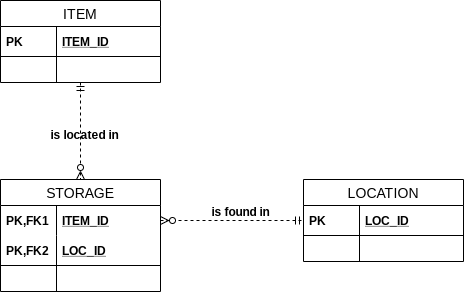

The diagram above was exported from draw.io. Its source (the exported page's mxGraphModel, read from the mxfile embedded in the PNG):
<mxGraphModel dx="864" dy="504" grid="0" gridSize="10" guides="1" tooltips="1" connect="1" arrows="1" fold="1" page="1" pageScale="1" pageWidth="1169" pageHeight="827" math="0" shadow="0">
  <root>
    <mxCell id="0" />
    <mxCell id="1" parent="0" />
    <mxCell id="YQzXqQN8qVInOC20gQF4-22" style="edgeStyle=orthogonalEdgeStyle;rounded=0;orthogonalLoop=1;jettySize=auto;html=1;entryX=0.5;entryY=0;entryDx=0;entryDy=0;endArrow=ERzeroToMany;endFill=1;startArrow=ERmandOne;startFill=0;dashed=1;" edge="1" parent="1" source="YQzXqQN8qVInOC20gQF4-1" target="YQzXqQN8qVInOC20gQF4-15">
      <mxGeometry relative="1" as="geometry" />
    </mxCell>
    <mxCell id="YQzXqQN8qVInOC20gQF4-1" value="ITEM" style="swimlane;fontStyle=0;childLayout=stackLayout;horizontal=1;startSize=26;horizontalStack=0;resizeParent=1;resizeParentMax=0;resizeLast=0;collapsible=1;marginBottom=0;align=center;fontSize=14;" vertex="1" parent="1">
      <mxGeometry x="291" y="157" width="160" height="82" as="geometry" />
    </mxCell>
    <mxCell id="YQzXqQN8qVInOC20gQF4-4" value="ITEM_ID" style="shape=partialRectangle;top=0;left=0;right=0;bottom=1;align=left;verticalAlign=middle;fillColor=none;spacingLeft=60;spacingRight=4;overflow=hidden;rotatable=0;points=[[0,0.5],[1,0.5]];portConstraint=eastwest;dropTarget=0;fontStyle=5;fontSize=12;" vertex="1" parent="YQzXqQN8qVInOC20gQF4-1">
      <mxGeometry y="26" width="160" height="30" as="geometry" />
    </mxCell>
    <mxCell id="YQzXqQN8qVInOC20gQF4-5" value="PK" style="shape=partialRectangle;fontStyle=1;top=0;left=0;bottom=0;fillColor=none;align=left;verticalAlign=middle;spacingLeft=4;spacingRight=4;overflow=hidden;rotatable=0;points=[];portConstraint=eastwest;part=1;fontSize=12;" vertex="1" connectable="0" parent="YQzXqQN8qVInOC20gQF4-4">
      <mxGeometry width="56" height="30" as="geometry" />
    </mxCell>
    <mxCell id="YQzXqQN8qVInOC20gQF4-6" value="" style="shape=partialRectangle;top=0;left=0;right=0;bottom=0;align=left;verticalAlign=top;fillColor=none;spacingLeft=60;spacingRight=4;overflow=hidden;rotatable=0;points=[[0,0.5],[1,0.5]];portConstraint=eastwest;dropTarget=0;fontSize=12;" vertex="1" parent="YQzXqQN8qVInOC20gQF4-1">
      <mxGeometry y="56" width="160" height="26" as="geometry" />
    </mxCell>
    <mxCell id="YQzXqQN8qVInOC20gQF4-7" value="" style="shape=partialRectangle;top=0;left=0;bottom=0;fillColor=none;align=left;verticalAlign=top;spacingLeft=4;spacingRight=4;overflow=hidden;rotatable=0;points=[];portConstraint=eastwest;part=1;fontSize=12;" vertex="1" connectable="0" parent="YQzXqQN8qVInOC20gQF4-6">
      <mxGeometry width="56" height="26" as="geometry" />
    </mxCell>
    <mxCell id="YQzXqQN8qVInOC20gQF4-15" value="STORAGE" style="swimlane;fontStyle=0;childLayout=stackLayout;horizontal=1;startSize=26;horizontalStack=0;resizeParent=1;resizeParentMax=0;resizeLast=0;collapsible=1;marginBottom=0;align=center;fontSize=14;" vertex="1" parent="1">
      <mxGeometry x="291" y="336" width="160" height="112" as="geometry" />
    </mxCell>
    <mxCell id="YQzXqQN8qVInOC20gQF4-16" value="ITEM_ID" style="shape=partialRectangle;top=0;left=0;right=0;bottom=0;align=left;verticalAlign=middle;fillColor=none;spacingLeft=60;spacingRight=4;overflow=hidden;rotatable=0;points=[[0,0.5],[1,0.5]];portConstraint=eastwest;dropTarget=0;fontStyle=5;fontSize=12;" vertex="1" parent="YQzXqQN8qVInOC20gQF4-15">
      <mxGeometry y="26" width="160" height="30" as="geometry" />
    </mxCell>
    <mxCell id="YQzXqQN8qVInOC20gQF4-17" value="PK,FK1" style="shape=partialRectangle;fontStyle=1;top=0;left=0;bottom=0;fillColor=none;align=left;verticalAlign=middle;spacingLeft=4;spacingRight=4;overflow=hidden;rotatable=0;points=[];portConstraint=eastwest;part=1;fontSize=12;" vertex="1" connectable="0" parent="YQzXqQN8qVInOC20gQF4-16">
      <mxGeometry width="56" height="30" as="geometry" />
    </mxCell>
    <mxCell id="YQzXqQN8qVInOC20gQF4-18" value="LOC_ID" style="shape=partialRectangle;top=0;left=0;right=0;bottom=1;align=left;verticalAlign=middle;fillColor=none;spacingLeft=60;spacingRight=4;overflow=hidden;rotatable=0;points=[[0,0.5],[1,0.5]];portConstraint=eastwest;dropTarget=0;fontStyle=5;fontSize=12;" vertex="1" parent="YQzXqQN8qVInOC20gQF4-15">
      <mxGeometry y="56" width="160" height="30" as="geometry" />
    </mxCell>
    <mxCell id="YQzXqQN8qVInOC20gQF4-19" value="PK,FK2" style="shape=partialRectangle;fontStyle=1;top=0;left=0;bottom=0;fillColor=none;align=left;verticalAlign=middle;spacingLeft=4;spacingRight=4;overflow=hidden;rotatable=0;points=[];portConstraint=eastwest;part=1;fontSize=12;" vertex="1" connectable="0" parent="YQzXqQN8qVInOC20gQF4-18">
      <mxGeometry width="56" height="30" as="geometry" />
    </mxCell>
    <mxCell id="YQzXqQN8qVInOC20gQF4-20" value="" style="shape=partialRectangle;top=0;left=0;right=0;bottom=0;align=left;verticalAlign=top;fillColor=none;spacingLeft=60;spacingRight=4;overflow=hidden;rotatable=0;points=[[0,0.5],[1,0.5]];portConstraint=eastwest;dropTarget=0;fontSize=12;" vertex="1" parent="YQzXqQN8qVInOC20gQF4-15">
      <mxGeometry y="86" width="160" height="26" as="geometry" />
    </mxCell>
    <mxCell id="YQzXqQN8qVInOC20gQF4-21" value="" style="shape=partialRectangle;top=0;left=0;bottom=0;fillColor=none;align=left;verticalAlign=top;spacingLeft=4;spacingRight=4;overflow=hidden;rotatable=0;points=[];portConstraint=eastwest;part=1;fontSize=12;" vertex="1" connectable="0" parent="YQzXqQN8qVInOC20gQF4-20">
      <mxGeometry width="56" height="26" as="geometry" />
    </mxCell>
    <mxCell id="YQzXqQN8qVInOC20gQF4-23" style="edgeStyle=orthogonalEdgeStyle;rounded=0;orthogonalLoop=1;jettySize=auto;html=1;entryX=0;entryY=0.5;entryDx=0;entryDy=0;endArrow=ERmandOne;endFill=0;startArrow=ERzeroToMany;startFill=1;dashed=1;" edge="1" parent="1" source="YQzXqQN8qVInOC20gQF4-16" target="YQzXqQN8qVInOC20gQF4-11">
      <mxGeometry relative="1" as="geometry" />
    </mxCell>
    <mxCell id="YQzXqQN8qVInOC20gQF4-10" value="LOCATION" style="swimlane;fontStyle=0;childLayout=stackLayout;horizontal=1;startSize=26;horizontalStack=0;resizeParent=1;resizeParentMax=0;resizeLast=0;collapsible=1;marginBottom=0;align=center;fontSize=14;" vertex="1" parent="1">
      <mxGeometry x="594" y="336" width="160" height="82" as="geometry" />
    </mxCell>
    <mxCell id="YQzXqQN8qVInOC20gQF4-11" value="LOC_ID" style="shape=partialRectangle;top=0;left=0;right=0;bottom=1;align=left;verticalAlign=middle;fillColor=none;spacingLeft=60;spacingRight=4;overflow=hidden;rotatable=0;points=[[0,0.5],[1,0.5]];portConstraint=eastwest;dropTarget=0;fontStyle=5;fontSize=12;" vertex="1" parent="YQzXqQN8qVInOC20gQF4-10">
      <mxGeometry y="26" width="160" height="30" as="geometry" />
    </mxCell>
    <mxCell id="YQzXqQN8qVInOC20gQF4-12" value="PK" style="shape=partialRectangle;fontStyle=1;top=0;left=0;bottom=0;fillColor=none;align=left;verticalAlign=middle;spacingLeft=4;spacingRight=4;overflow=hidden;rotatable=0;points=[];portConstraint=eastwest;part=1;fontSize=12;" vertex="1" connectable="0" parent="YQzXqQN8qVInOC20gQF4-11">
      <mxGeometry width="56" height="30" as="geometry" />
    </mxCell>
    <mxCell id="YQzXqQN8qVInOC20gQF4-13" value="" style="shape=partialRectangle;top=0;left=0;right=0;bottom=0;align=left;verticalAlign=top;fillColor=none;spacingLeft=60;spacingRight=4;overflow=hidden;rotatable=0;points=[[0,0.5],[1,0.5]];portConstraint=eastwest;dropTarget=0;fontSize=12;" vertex="1" parent="YQzXqQN8qVInOC20gQF4-10">
      <mxGeometry y="56" width="160" height="26" as="geometry" />
    </mxCell>
    <mxCell id="YQzXqQN8qVInOC20gQF4-14" value="" style="shape=partialRectangle;top=0;left=0;bottom=0;fillColor=none;align=left;verticalAlign=top;spacingLeft=4;spacingRight=4;overflow=hidden;rotatable=0;points=[];portConstraint=eastwest;part=1;fontSize=12;" vertex="1" connectable="0" parent="YQzXqQN8qVInOC20gQF4-13">
      <mxGeometry width="56" height="26" as="geometry" />
    </mxCell>
    <mxCell id="YQzXqQN8qVInOC20gQF4-24" value="&lt;b&gt;is located in&lt;/b&gt;" style="text;html=1;align=center;verticalAlign=middle;resizable=0;points=[];autosize=1;" vertex="1" parent="1">
      <mxGeometry x="336" y="282" width="78" height="18" as="geometry" />
    </mxCell>
    <mxCell id="YQzXqQN8qVInOC20gQF4-25" value="&lt;b&gt;is found in&lt;/b&gt;" style="text;html=1;align=center;verticalAlign=middle;resizable=0;points=[];autosize=1;" vertex="1" parent="1">
      <mxGeometry x="497" y="359" width="68" height="18" as="geometry" />
    </mxCell>
  </root>
</mxGraphModel>